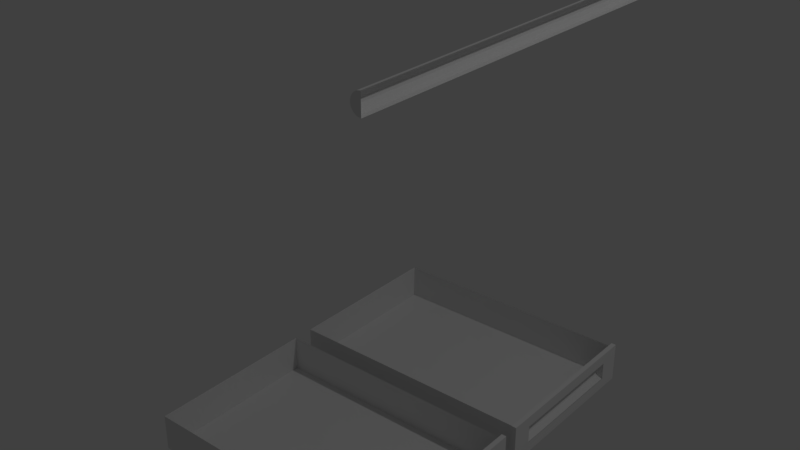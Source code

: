 # Source: gavetas.blend  (saved by Blender 2.78.0; exported with 4.5.12 LTS)
import bpy
from mathutils import Matrix  # noqa: F401  (used for matrix-valued properties, if any)

bpy.ops.wm.read_factory_settings(use_empty=True)
scene = bpy.context.scene
scene.name = 'Scene'

# ---- collections
col_collection_1 = bpy.data.collections.new('Collection 1'); scene.collection.children.link(col_collection_1)

# ---- materials (node trees are filled in below, after node groups)
mat_material = bpy.data.materials.new('Material')
mat_material.alpha_threshold = 0.0
mat_material.use_transparent_shadow = False
mat_material.roughness = 0.5
mat_material.line_color = (0.0, 0.0, 0.0, 1.0)

# ---- material node trees

# ---- world
world_world = bpy.data.worlds.new('World'); scene.world = world_world
world_world.color = (0.05088, 0.05088, 0.05088)
world_world.use_sun_shadow = False
world_world.sun_shadow_jitter_overblur = 0.0
world_world.cycles.sampling_method = 'MANUAL'

# ---- lights
light_lamp = bpy.data.lights.new('Lamp', 'POINT')
light_lamp.transmission_factor = 0.0
light_lamp.cutoff_distance = 30.0
light_lamp.energy = 100.0
light_lamp.shadow_buffer_clip_start = 1.001
light_lamp.shadow_soft_size = 0.1
light_lamp.shadow_maximum_resolution = 0.006
light_lamp.use_absolute_resolution = True

# ---- meshes
me_cylinder_001 = bpy.data.meshes.new('Cylinder.001')
me_cylinder_001.from_pydata([(0.0, 0.05, -1.0), (0.0, 0.05, 1.0), (-4.371e-09, -0.05, -1.0), (-4.371e-09, -0.05, 1.0), (-0.03536, -0.03536, -1.0), (-0.03536, -0.03536, 1.0), (-0.05, 5.962e-10, -1.0), (-0.05, 5.962e-10, 1.0), (-0.03536, 0.03536, -1.0), (-0.03536, 0.03536, 1.0), (-0.025, -0.09957, -1.284), (-0.025, -0.09957, 1.287), (-1.433, -0.09957, 1.287), (-1.433, -0.09957, -1.284), (-0.02499, 0.1013, -1.284), (-0.025, 0.1013, 1.287), (-1.433, 0.1013, 1.287), (-1.433, 0.1013, -1.284), (-0.025, -0.1115, -1.326), (-0.025, -0.1115, 1.328), (-0.02499, 0.1132, -1.326), (-0.025, 0.1132, 1.328), (0.002116, -0.04927, -0.9925), (0.002116, -0.04927, 0.9951), (0.002116, 0.05101, -0.9925), (0.002116, 0.05101, 0.9951), (0.002116, -0.1115, -1.326), (0.002116, -0.1115, 1.328), (0.002117, 0.1132, -1.326), (0.002116, 0.1132, 1.328)], [], [(2, 3, 5, 4), (4, 5, 7, 6), (6, 7, 9, 8), (8, 9, 1, 0), (0, 2, 4, 6, 8), (3, 1, 9, 7, 5), (10, 11, 12, 13), (14, 15, 21, 20), (11, 15, 16, 12), (12, 16, 17, 13), (14, 10, 13, 17), (20, 21, 29, 28), (15, 11, 19, 21), (10, 14, 20, 18), (11, 10, 18, 19), (18, 20, 28, 26), (21, 19, 27, 29), (19, 18, 26, 27), (22, 23, 27, 26), (24, 22, 26, 28), (23, 25, 29, 27), (25, 24, 28, 29)])
me_cylinder_001.materials.append(mat_material)
me_cylinder_001.use_remesh_preserve_volume = False
me_cylinder_001.use_remesh_preserve_attributes = False
me_cylinder_001.use_mirror_vertex_groups = False
me_cylinder_001.update()
me_cylinder = bpy.data.meshes.new('Cylinder')
me_cylinder.from_pydata([(0.0, 0.05, -1.0), (0.0, 0.05, 1.0), (-4.371e-09, -0.05, -1.0), (-4.371e-09, -0.05, 1.0), (-0.03536, -0.03536, -1.0), (-0.03536, -0.03536, 1.0), (-0.05, 5.962e-10, -1.0), (-0.05, 5.962e-10, 1.0), (-0.03536, 0.03536, -1.0), (-0.03536, 0.03536, 1.0), (-0.025, -0.09957, -1.284), (-0.025, -0.09957, 1.287), (-1.433, -0.09957, 1.287), (-1.433, -0.09957, -1.284), (-0.02499, 0.1013, -1.284), (-0.025, 0.1013, 1.287), (-1.433, 0.1013, 1.287), (-1.433, 0.1013, -1.284), (-0.025, -0.1115, -1.326), (-0.025, -0.1115, 1.328), (-0.02499, 0.1132, -1.326), (-0.025, 0.1132, 1.328), (0.002116, -0.04927, -0.9925), (0.002116, -0.04927, 0.9951), (0.002116, 0.05101, -0.9925), (0.002116, 0.05101, 0.9951), (0.002116, -0.1115, -1.326), (0.002116, -0.1115, 1.328), (0.002117, 0.1132, -1.326), (0.002116, 0.1132, 1.328)], [], [(2, 3, 5, 4), (4, 5, 7, 6), (6, 7, 9, 8), (8, 9, 1, 0), (0, 2, 4, 6, 8), (3, 1, 9, 7, 5), (10, 11, 12, 13), (14, 15, 21, 20), (11, 15, 16, 12), (12, 16, 17, 13), (14, 10, 13, 17), (20, 21, 29, 28), (15, 11, 19, 21), (10, 14, 20, 18), (11, 10, 18, 19), (18, 20, 28, 26), (21, 19, 27, 29), (19, 18, 26, 27), (22, 23, 27, 26), (24, 22, 26, 28), (23, 25, 29, 27), (25, 24, 28, 29)])
me_cylinder.materials.append(mat_material)
me_cylinder.use_remesh_preserve_volume = False
me_cylinder.use_remesh_preserve_attributes = False
me_cylinder.use_mirror_vertex_groups = False
me_cylinder.update()
me_cube_001 = bpy.data.meshes.new('Cube.001')
me_cube_001.from_pydata([(1.035, 0.7786, 0.4891), (1.035, -0.7734, 0.4891), (1.035, 0.7786, -0.5098), (1.035, -0.7734, -0.5098), (1.008, 0.7786, -0.4718), (1.008, -0.7734, -0.4718), (0.985, 0.7786, -0.3635), (0.985, -0.7734, -0.3635), (0.9696, 0.7786, -0.2015), (0.9696, -0.7734, -0.2015), (0.9642, 0.7786, -0.01035), (0.9642, -0.7734, -0.01035), (0.9696, 0.7786, 0.1808), (0.9696, -0.7734, 0.1808), (0.985, 0.7786, 0.3428), (0.985, -0.7734, 0.3428), (1.008, 0.7786, 0.4511), (1.008, -0.7734, 0.4511)], [], [(2, 3, 5, 4), (4, 5, 7, 6), (6, 7, 9, 8), (8, 9, 11, 10), (10, 11, 13, 12), (12, 13, 15, 14), (14, 15, 17, 16), (16, 17, 1, 0), (0, 2, 4, 6, 8, 10, 12, 14, 16), (3, 1, 17, 15, 13, 11, 9, 7, 5)])
me_cube_001.materials.append(mat_material)
me_cube_001.use_remesh_preserve_volume = False
me_cube_001.use_remesh_preserve_attributes = False
me_cube_001.use_mirror_vertex_groups = False
me_cube_001.update()

# ---- objects
ob_cylinder_001 = bpy.data.objects.new('Cylinder.001', me_cylinder_001)
ob_cylinder = bpy.data.objects.new('Cylinder', me_cylinder)
ob_cube_001 = bpy.data.objects.new('Cube.001', me_cube_001)
ob_lamp = bpy.data.objects.new('Lamp', light_lamp)

# ---- transforms, parenting, visibility, modifiers, constraints
ob_cylinder_001.location = (1.052, -0.5031, 0.1621)
ob_cylinder_001.rotation_euler = (1.571, -0.0, 0.0)
ob_cylinder_001.scale = (0.9442, 0.9442, 0.3481)
ob_cylinder_001.lineart.crease_threshold = 0.0
ob_cylinder.location = (1.052, 0.5013, 0.1621)
ob_cylinder.rotation_euler = (1.571, -0.0, 0.0)
ob_cylinder.scale = (0.9442, 0.9442, 0.3481)
ob_cylinder.lineart.crease_threshold = 0.0
ob_cube_001.location = (0.2687, -0.000822, 2.167)
ob_cube_001.scale = (0.704, 1.228, 0.1004)
ob_cube_001.lock_rotations_4d = False
ob_cube_001.empty_display_type = 'ARROWS'
ob_cube_001.lineart.crease_threshold = 0.0
ob_lamp.location = (4.076, 1.005, 5.904)
ob_lamp.rotation_euler = (0.6503, 0.05522, 1.866)
ob_lamp.lock_rotations_4d = False
ob_lamp.empty_display_type = 'ARROWS'
ob_lamp.color = (0.0, 0.0, 0.0, 0.0)
ob_lamp.lineart.crease_threshold = 0.0

# ---- collection membership
col_collection_1.objects.link(ob_cylinder_001)
col_collection_1.objects.link(ob_cylinder)
col_collection_1.objects.link(ob_cube_001)
col_collection_1.objects.link(ob_lamp)

# ---- scene / render settings (as saved in the file)
scene.frame_start = 1; scene.frame_end = 250; scene.frame_set(1)
scene.render.engine = 'BLENDER_EEVEE_NEXT'
scene.render.resolution_percentage = 50
scene.render.dither_intensity = 0.0
scene.cycles.use_denoising = False
scene.cycles.samples = 128
scene.cycles.sampling_pattern = 'TABULATED_SOBOL'
scene.cycles.light_sampling_threshold = 0.0
scene.cycles.use_adaptive_sampling = False
scene.cycles.use_light_tree = False
scene.cycles.blur_glossy = 0.0
scene.cycles.sample_clamp_indirect = 0.0
scene.view_settings.view_transform = 'Standard'
bpy.context.view_layer.update()

# ---- added for rendering (the .blend has no active camera): camera
cam_auto = bpy.data.cameras.new('AutoCamera')
cam_auto.lens = 50.0
cam_auto.sensor_width = 36.0
cam_auto.clip_end = 1000.0
ob_auto_camera = bpy.data.objects.new('AutoCamera', cam_auto)
scene.collection.objects.link(ob_auto_camera)
ob_auto_camera.location = (3.33364, -3.5499, 3.50203)
ob_auto_camera.rotation_euler = (1.09748, -7.21219e-08, 0.694738)
scene.camera = ob_auto_camera
bpy.context.view_layer.update()

